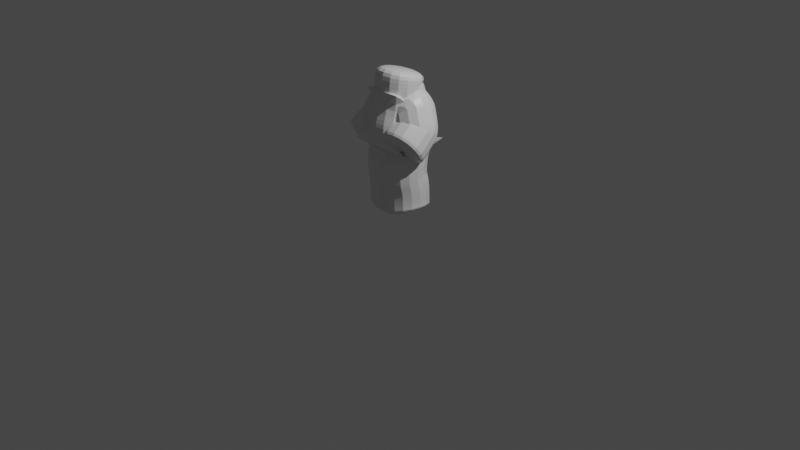 # Source: Leikling.blend  (saved by Blender 3.2.14; exported with 4.5.12 LTS)
import bpy
from mathutils import Matrix  # noqa: F401  (used for matrix-valued properties, if any)

bpy.ops.wm.read_factory_settings(use_empty=True)
scene = bpy.context.scene
scene.name = 'Scene'

# ---- collections
col_modeling = bpy.data.collections.new('Modeling'); scene.collection.children.link(col_modeling)
col_lca = bpy.data.collections.new('LCA'); scene.collection.children.link(col_lca)

# ---- materials (node trees are filled in below, after node groups)
mat_material = bpy.data.materials.new('Material')
mat_material.alpha_threshold = 0.0
mat_material.use_transparent_shadow = False
mat_material.line_color = (0.0, 0.0, 0.0, 1.0)

# ---- material node trees
mat_material.use_nodes = True; mat_material.node_tree.nodes.clear()
_N = mat_material.node_tree.nodes; _L = mat_material.node_tree.links
n0 = _N.new('ShaderNodeOutputMaterial'); n0.name = 'Material Output'; n0.location = (300, 300)
n1 = _N.new('ShaderNodeBsdfPrincipled'); n1.name = 'Principled BSDF'; n1.location = (10, 300)
n1.distribution = 'GGX'
n1.subsurface_method = 'RANDOM_WALK_SKIN'
n1.inputs[2].default_value = 0.4
n1.inputs[3].default_value = 1.45
n1.inputs[27].default_value = (0.0, 0.0, 0.0, 1.0)
n1.inputs[28].default_value = 1.0
_L.new(n1.outputs[0], n0.inputs[0])
n0.is_active_output = True

# ---- world
world_world = bpy.data.worlds.new('World'); scene.world = world_world
world_world.use_nodes = True; world_world.node_tree.nodes.clear()
_N = world_world.node_tree.nodes; _L = world_world.node_tree.links
n0 = _N.new('ShaderNodeOutputWorld'); n0.name = 'World Output'; n0.location = (300, 300)
n1 = _N.new('ShaderNodeBackground'); n1.name = 'Background'; n1.location = (10, 300)
n1.inputs[0].default_value = (0.05088, 0.05088, 0.05088, 1.0)
_L.new(n1.outputs[0], n0.inputs[0])
n0.is_active_output = True
world_world.color = (0.05088, 0.05088, 0.05088)
world_world.use_sun_shadow = False
world_world.sun_shadow_jitter_overblur = 0.0

# ---- cameras
cam_camera = bpy.data.cameras.new('Camera')
cam_camera.clip_end = 100.0
cam_camera.ortho_scale = 7.314

# ---- lights
light_light = bpy.data.lights.new('Light', 'POINT')
light_light.transmission_factor = 0.0
light_light.energy = 1000.0
light_light.shadow_soft_size = 0.1
light_light.shadow_maximum_resolution = 0.006
light_light.use_absolute_resolution = True

# ---- meshes
me_cube = bpy.data.meshes.new('Cube')
me_cube.from_pydata([(-0.1262, 0.001484, 0.1254), (0.0, -0.05645, 1.164), (-0.08279, 0.0286, 0.8372), (0.0, -0.08664, 0.9398), (-0.09418, -0.02795, 0.7305), (-0.08592, -0.03315, 0.5414), (0.0, 0.0103, 1.242), (0.0, 0.05117, 1.281), (-0.09151, -0.0115, 0.4824), (-0.09207, 0.005987, 0.3749), (-0.06904, 0.003178, 0.8743), (0.0, -0.06409, 0.8548), (0.0, -0.08901, 1.009), (-0.09235, 0.004739, 0.1983), (-0.07486, 0.00545, 1.245), (-0.1365, 0.03311, 1.206), (-0.1483, 0.02735, 1.175), (0.0, 0.05959, 1.32), (0.0, 0.02154, 1.371), (0.0, -0.02827, 1.392), (0.0, -0.003047, 1.487), (0.0, 0.02998, 1.605), (-0.1652, 0.01948, 1.138), (-0.2065, 0.002711, 1.053), (-0.2158, 0.004965, 1.022), (-0.2186, -0.03796, 1.002), (-0.2323, -0.1531, 0.9113), (-0.1075, 0.02507, 1.237), (0.0, -0.07892, 1.083), (-0.2323, -0.218, 0.8627)], [(28, 1), (4, 2), (11, 3), (5, 4), (8, 5), (1, 6), (6, 7), (9, 8), (13, 9), (2, 10), (10, 11), (3, 12), (0, 13), (6, 14), (27, 15), (15, 16), (7, 17), (17, 18), (18, 19), (19, 20), (20, 21), (16, 22), (22, 23), (23, 24), (24, 25), (25, 26), (14, 27), (12, 28), (26, 29)], [])
_uv = me_cube.uv_layers.new(name='UVMap')
_uv.uv.foreach_set('vector', [])
me_cube.materials.append(mat_material)
me_cube.use_mirror_vertex_groups = False
me_cube.update()

# ---- objects
ob_cube = bpy.data.objects.new('Cube', me_cube)
ob_light = bpy.data.objects.new('Light', light_light)
ob_camera = bpy.data.objects.new('Camera', cam_camera)

# ---- transforms, parenting, visibility, modifiers, constraints
ob_cube.location = (0.0, 0.0, 0.0)
ob_cube.lock_rotations_4d = False
ob_cube.empty_display_type = 'ARROWS'
ob_cube.show_in_front = True
ob_cube.lineart.crease_threshold = 0.0
_m = ob_cube.modifiers.new('Mirror', 'MIRROR')
_m.use_clip = True
_m = ob_cube.modifiers.new('Skin', 'SKIN')
_m = ob_cube.modifiers.new('Subdivision', 'SUBSURF')
_m.levels = 2
ob_light.location = (4.076, 1.005, 5.904)
ob_light.rotation_euler = (0.6503, 0.05522, 1.866)
ob_light.lock_rotations_4d = False
ob_light.empty_display_type = 'ARROWS'
ob_light.color = (0.0, 0.0, 0.0, 0.0)
ob_light.lineart.crease_threshold = 0.0
ob_camera.location = (7.359, -6.926, 4.958)
ob_camera.rotation_euler = (1.109, 0.0, 0.8149)
ob_camera.lock_rotations_4d = False
ob_camera.empty_display_type = 'ARROWS'
ob_camera.color = (0.0, 0.0, 0.0, 0.0)
ob_camera.display_type = 'WIRE'
ob_camera.lineart.crease_threshold = 0.0

# ---- collection membership
col_modeling.objects.link(ob_cube)
col_lca.objects.link(ob_light)
col_lca.objects.link(ob_camera)

# ---- scene / render settings (as saved in the file)
scene.camera = ob_camera
scene.frame_start = 1; scene.frame_end = 250; scene.frame_set(1)
scene.render.engine = 'BLENDER_EEVEE_NEXT'
scene.cycles.sampling_pattern = 'TABULATED_SOBOL'
scene.cycles.use_light_tree = False
scene.view_settings.view_transform = 'Filmic'
bpy.context.view_layer.update()
